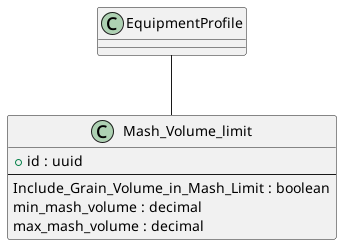

The diagram above was rendered by PlantUML. Its source (embedded in the PNG):
@startuml
class "Mash_Volume_limit" as Mash_Volume_limit {
    + id : uuid
    --
    Include_Grain_Volume_in_Mash_Limit : boolean
    min_mash_volume : decimal /' EngUnit: L, Min Mash Volume '/
    max_mash_volume : decimal /' EngUnit: L, Max Mash Volume '/
}

EquipmentProfile -- Mash_Volume_limit

@enduml